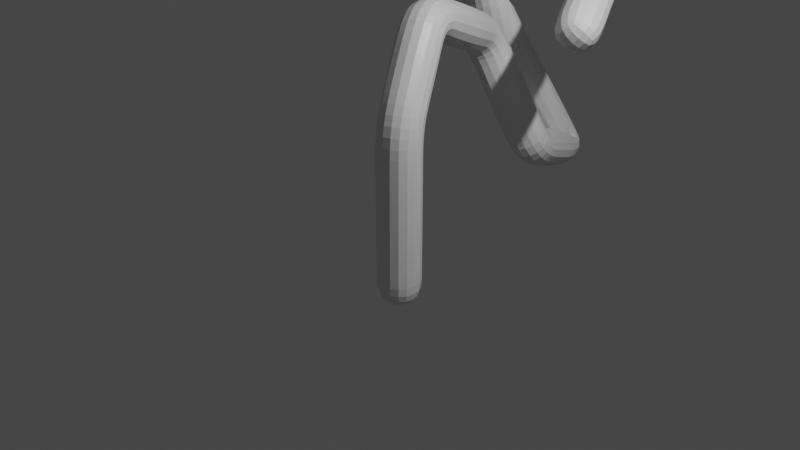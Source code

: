 # Source: 20210716_skin_modifier_mark_clear_loose_0001.blend  (saved by Blender 2.93.20; exported with 4.5.12 LTS)
import bpy
from mathutils import Matrix  # noqa: F401  (used for matrix-valued properties, if any)

bpy.ops.wm.read_factory_settings(use_empty=True)
scene = bpy.context.scene
scene.name = 'Scene'

# ---- collections
col_collection = bpy.data.collections.new('Collection'); scene.collection.children.link(col_collection)

# ---- materials (node trees are filled in below, after node groups)
mat_material = bpy.data.materials.new('Material')
mat_material.alpha_threshold = 0.0
mat_material.use_transparent_shadow = False
mat_material.line_color = (0.0, 0.0, 0.0, 1.0)

# ---- material node trees
mat_material.use_nodes = True; mat_material.node_tree.nodes.clear()
_N = mat_material.node_tree.nodes; _L = mat_material.node_tree.links
n0 = _N.new('ShaderNodeOutputMaterial'); n0.name = 'Material Output'; n0.location = (300, 300)
n1 = _N.new('ShaderNodeBsdfPrincipled'); n1.name = 'Principled BSDF'; n1.location = (10, 300)
n1.distribution = 'GGX'
n1.subsurface_method = 'BURLEY'
n1.inputs[2].default_value = 0.4
n1.inputs[3].default_value = 1.45
n1.inputs[27].default_value = (0.0, 0.0, 0.0, 1.0)
n1.inputs[28].default_value = 1.0
_L.new(n1.outputs[0], n0.inputs[0])
n0.is_active_output = True

# ---- world
world_world = bpy.data.worlds.new('World'); scene.world = world_world
world_world.use_nodes = True; world_world.node_tree.nodes.clear()
_N = world_world.node_tree.nodes; _L = world_world.node_tree.links
n0 = _N.new('ShaderNodeOutputWorld'); n0.name = 'World Output'; n0.location = (300, 300)
n1 = _N.new('ShaderNodeBackground'); n1.name = 'Background'; n1.location = (10, 300)
n1.inputs[0].default_value = (0.05088, 0.05088, 0.05088, 1.0)
_L.new(n1.outputs[0], n0.inputs[0])
n0.is_active_output = True
world_world.color = (0.05088, 0.05088, 0.05088)
world_world.use_sun_shadow = False
world_world.sun_shadow_jitter_overblur = 0.0

# ---- cameras
cam_camera = bpy.data.cameras.new('Camera')
cam_camera.clip_end = 100.0
cam_camera.ortho_scale = 7.314

# ---- lights
light_light = bpy.data.lights.new('Light', 'POINT')
light_light.transmission_factor = 0.0
light_light.energy = 1000.0
light_light.shadow_soft_size = 0.1
light_light.shadow_maximum_resolution = 0.006
light_light.use_absolute_resolution = True

# ---- meshes
me_cube = bpy.data.meshes.new('Cube')
me_cube.from_pydata([(0.0, 0.0, -1.0), (0.0, 0.0, 1.0), (-0.2779, 0.6129, 1.935), (-0.8612, 2.11, 1.304), (-0.3398, 2.434, -0.005803), (-0.8757, 3.784, -0.557), (-1.261, 2.703, 1.36), (-1.557, 2.83, 1.751), (0.2079, 2.925, 2.369), (0.921, 1.43, 1.714), (-2.463, 3.381, 1.062)], [(0, 1), (1, 2), (2, 3), (3, 4), (4, 5), (5, 6), (6, 7), (7, 8), (8, 9), (6, 10)], [])
_uv = me_cube.uv_layers.new(name='UVMap')
_uv.uv.foreach_set('vector', [])
me_cube.materials.append(mat_material)
me_cube.use_remesh_preserve_volume = False
me_cube.use_remesh_preserve_attributes = False
me_cube.use_mirror_vertex_groups = False
me_cube.update()

# ---- objects
ob_cube = bpy.data.objects.new('Cube', me_cube)
ob_light = bpy.data.objects.new('Light', light_light)
ob_camera = bpy.data.objects.new('Camera', cam_camera)

# ---- transforms, parenting, visibility, modifiers, constraints
ob_cube.location = (0.0, 0.0, 0.0)
ob_cube.lock_rotations_4d = False
ob_cube.empty_display_type = 'ARROWS'
ob_cube.lineart.crease_threshold = 0.0
_m = ob_cube.modifiers.new('Skin', 'SKIN')
_m = ob_cube.modifiers.new('Subdivision', 'SUBSURF')
ob_light.location = (4.076, 1.005, 5.904)
ob_light.rotation_euler = (0.6503, 0.05522, 1.866)
ob_light.lock_rotations_4d = False
ob_light.empty_display_type = 'ARROWS'
ob_light.color = (0.0, 0.0, 0.0, 0.0)
ob_light.lineart.crease_threshold = 0.0
ob_camera.location = (7.359, -6.926, 4.958)
ob_camera.rotation_euler = (1.109, 0.0, 0.8149)
ob_camera.lock_rotations_4d = False
ob_camera.empty_display_type = 'ARROWS'
ob_camera.color = (0.0, 0.0, 0.0, 0.0)
ob_camera.display_type = 'WIRE'
ob_camera.lineart.crease_threshold = 0.0

# ---- collection membership
col_collection.objects.link(ob_cube)
col_collection.objects.link(ob_light)
col_collection.objects.link(ob_camera)

# ---- scene / render settings (as saved in the file)
scene.camera = ob_camera
scene.frame_start = 1; scene.frame_end = 250; scene.frame_set(1)
scene.render.engine = 'BLENDER_EEVEE_NEXT'
scene.cycles.use_denoising = False
scene.cycles.samples = 128
scene.cycles.sampling_pattern = 'TABULATED_SOBOL'
scene.cycles.use_adaptive_sampling = False
scene.cycles.use_light_tree = False
scene.view_settings.view_transform = 'Filmic'
bpy.context.view_layer.update()
